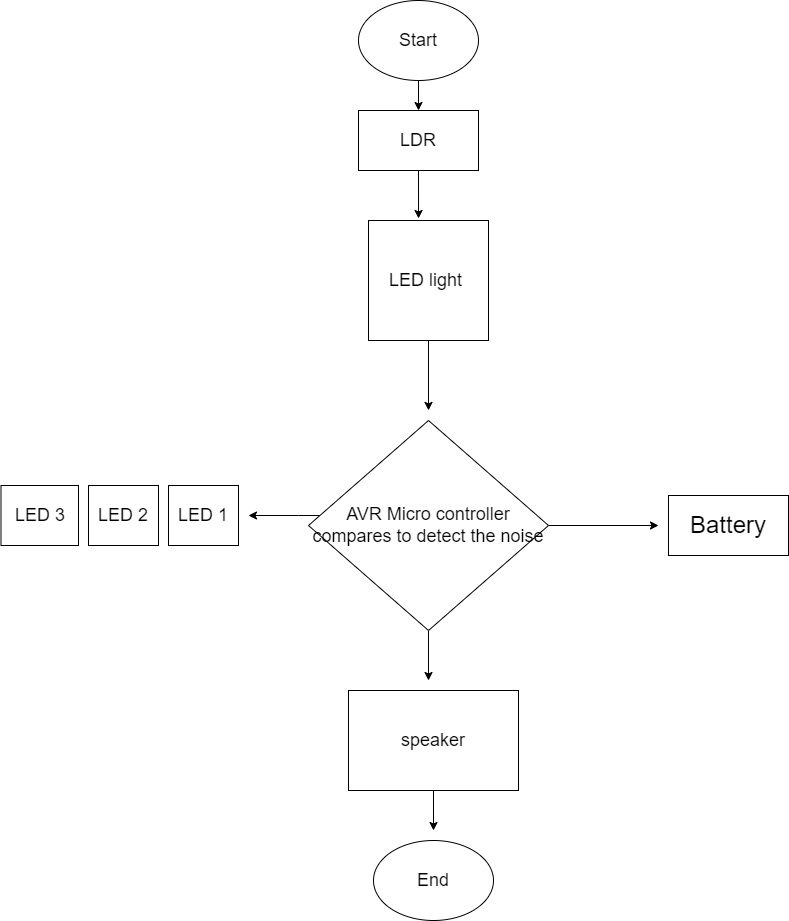

The diagram above was exported from draw.io. Its source (the exported page's mxGraphModel, read from the mxfile embedded in the PNG):
<mxGraphModel dx="2274" dy="790" grid="1" gridSize="10" guides="1" tooltips="1" connect="1" arrows="1" fold="1" page="1" pageScale="1" pageWidth="827" pageHeight="1169" math="0" shadow="0">
  <root>
    <mxCell id="WIyWlLk6GJQsqaUBKTNV-0" />
    <mxCell id="WIyWlLk6GJQsqaUBKTNV-1" parent="WIyWlLk6GJQsqaUBKTNV-0" />
    <mxCell id="JiEiqGUI05y_1HzoAJi3-5" value="" style="edgeStyle=orthogonalEdgeStyle;rounded=0;orthogonalLoop=1;jettySize=auto;html=1;fontSize=18;" edge="1" parent="WIyWlLk6GJQsqaUBKTNV-1" source="JiEiqGUI05y_1HzoAJi3-2" target="JiEiqGUI05y_1HzoAJi3-3">
      <mxGeometry relative="1" as="geometry" />
    </mxCell>
    <mxCell id="JiEiqGUI05y_1HzoAJi3-2" value="&lt;font style=&quot;font-size: 18px&quot;&gt;Start&lt;/font&gt;" style="ellipse;whiteSpace=wrap;html=1;" vertex="1" parent="WIyWlLk6GJQsqaUBKTNV-1">
      <mxGeometry x="280" y="50" width="120" height="80" as="geometry" />
    </mxCell>
    <mxCell id="JiEiqGUI05y_1HzoAJi3-9" style="edgeStyle=orthogonalEdgeStyle;rounded=0;orthogonalLoop=1;jettySize=auto;html=1;exitX=0.5;exitY=1;exitDx=0;exitDy=0;entryX=0.417;entryY=-0.017;entryDx=0;entryDy=0;entryPerimeter=0;fontSize=18;" edge="1" parent="WIyWlLk6GJQsqaUBKTNV-1" source="JiEiqGUI05y_1HzoAJi3-3" target="JiEiqGUI05y_1HzoAJi3-7">
      <mxGeometry relative="1" as="geometry" />
    </mxCell>
    <mxCell id="JiEiqGUI05y_1HzoAJi3-3" value="LDR" style="rounded=0;whiteSpace=wrap;html=1;fontSize=18;" vertex="1" parent="WIyWlLk6GJQsqaUBKTNV-1">
      <mxGeometry x="280" y="160" width="120" height="60" as="geometry" />
    </mxCell>
    <mxCell id="JiEiqGUI05y_1HzoAJi3-13" style="edgeStyle=orthogonalEdgeStyle;rounded=0;orthogonalLoop=1;jettySize=auto;html=1;exitX=0.5;exitY=1;exitDx=0;exitDy=0;fontSize=18;" edge="1" parent="WIyWlLk6GJQsqaUBKTNV-1" source="JiEiqGUI05y_1HzoAJi3-4">
      <mxGeometry relative="1" as="geometry">
        <mxPoint x="350" y="730" as="targetPoint" />
      </mxGeometry>
    </mxCell>
    <mxCell id="JiEiqGUI05y_1HzoAJi3-16" style="edgeStyle=orthogonalEdgeStyle;rounded=0;orthogonalLoop=1;jettySize=auto;html=1;fontSize=18;" edge="1" parent="WIyWlLk6GJQsqaUBKTNV-1" source="JiEiqGUI05y_1HzoAJi3-4">
      <mxGeometry relative="1" as="geometry">
        <mxPoint x="170" y="565" as="targetPoint" />
        <Array as="points">
          <mxPoint x="220" y="565" />
          <mxPoint x="220" y="565" />
        </Array>
      </mxGeometry>
    </mxCell>
    <mxCell id="JiEiqGUI05y_1HzoAJi3-23" style="edgeStyle=orthogonalEdgeStyle;rounded=0;orthogonalLoop=1;jettySize=auto;html=1;fontSize=18;" edge="1" parent="WIyWlLk6GJQsqaUBKTNV-1" source="JiEiqGUI05y_1HzoAJi3-4">
      <mxGeometry relative="1" as="geometry">
        <mxPoint x="580" y="575" as="targetPoint" />
      </mxGeometry>
    </mxCell>
    <mxCell id="JiEiqGUI05y_1HzoAJi3-4" value="AVR Micro controller&lt;br&gt;compares to detect the noise" style="rhombus;whiteSpace=wrap;html=1;fontSize=18;" vertex="1" parent="WIyWlLk6GJQsqaUBKTNV-1">
      <mxGeometry x="230" y="470" width="240" height="210" as="geometry" />
    </mxCell>
    <mxCell id="JiEiqGUI05y_1HzoAJi3-10" style="edgeStyle=orthogonalEdgeStyle;rounded=0;orthogonalLoop=1;jettySize=auto;html=1;exitX=0.5;exitY=1;exitDx=0;exitDy=0;entryX=0.5;entryY=-0.048;entryDx=0;entryDy=0;entryPerimeter=0;fontSize=18;" edge="1" parent="WIyWlLk6GJQsqaUBKTNV-1" source="JiEiqGUI05y_1HzoAJi3-7" target="JiEiqGUI05y_1HzoAJi3-4">
      <mxGeometry relative="1" as="geometry" />
    </mxCell>
    <mxCell id="JiEiqGUI05y_1HzoAJi3-7" value="LED light&amp;nbsp;" style="whiteSpace=wrap;html=1;aspect=fixed;fontSize=18;" vertex="1" parent="WIyWlLk6GJQsqaUBKTNV-1">
      <mxGeometry x="290" y="270" width="120" height="120" as="geometry" />
    </mxCell>
    <mxCell id="JiEiqGUI05y_1HzoAJi3-15" style="edgeStyle=orthogonalEdgeStyle;rounded=0;orthogonalLoop=1;jettySize=auto;html=1;exitX=0.5;exitY=1;exitDx=0;exitDy=0;fontSize=18;" edge="1" parent="WIyWlLk6GJQsqaUBKTNV-1" source="JiEiqGUI05y_1HzoAJi3-11">
      <mxGeometry relative="1" as="geometry">
        <mxPoint x="355" y="880" as="targetPoint" />
      </mxGeometry>
    </mxCell>
    <mxCell id="JiEiqGUI05y_1HzoAJi3-11" value="speaker" style="rounded=0;whiteSpace=wrap;html=1;fontSize=18;" vertex="1" parent="WIyWlLk6GJQsqaUBKTNV-1">
      <mxGeometry x="270" y="740" width="170" height="100" as="geometry" />
    </mxCell>
    <mxCell id="JiEiqGUI05y_1HzoAJi3-14" value="End" style="ellipse;whiteSpace=wrap;html=1;fontSize=18;" vertex="1" parent="WIyWlLk6GJQsqaUBKTNV-1">
      <mxGeometry x="295" y="890" width="120" height="80" as="geometry" />
    </mxCell>
    <mxCell id="JiEiqGUI05y_1HzoAJi3-18" value="LED 2" style="rounded=0;whiteSpace=wrap;html=1;fontSize=18;" vertex="1" parent="WIyWlLk6GJQsqaUBKTNV-1">
      <mxGeometry x="10" y="535" width="70" height="60" as="geometry" />
    </mxCell>
    <mxCell id="JiEiqGUI05y_1HzoAJi3-21" value="LED 1" style="rounded=0;whiteSpace=wrap;html=1;fontSize=18;" vertex="1" parent="WIyWlLk6GJQsqaUBKTNV-1">
      <mxGeometry x="90" y="535" width="70" height="60" as="geometry" />
    </mxCell>
    <mxCell id="JiEiqGUI05y_1HzoAJi3-22" value="LED 3" style="rounded=0;whiteSpace=wrap;html=1;fontSize=18;" vertex="1" parent="WIyWlLk6GJQsqaUBKTNV-1">
      <mxGeometry x="-77.5" y="535" width="77.5" height="60" as="geometry" />
    </mxCell>
    <mxCell id="JiEiqGUI05y_1HzoAJi3-24" value="&lt;font style=&quot;font-size: 24px&quot;&gt;Battery&lt;/font&gt;" style="rounded=0;whiteSpace=wrap;html=1;fontSize=18;" vertex="1" parent="WIyWlLk6GJQsqaUBKTNV-1">
      <mxGeometry x="590" y="545" width="120" height="60" as="geometry" />
    </mxCell>
  </root>
</mxGraphModel>